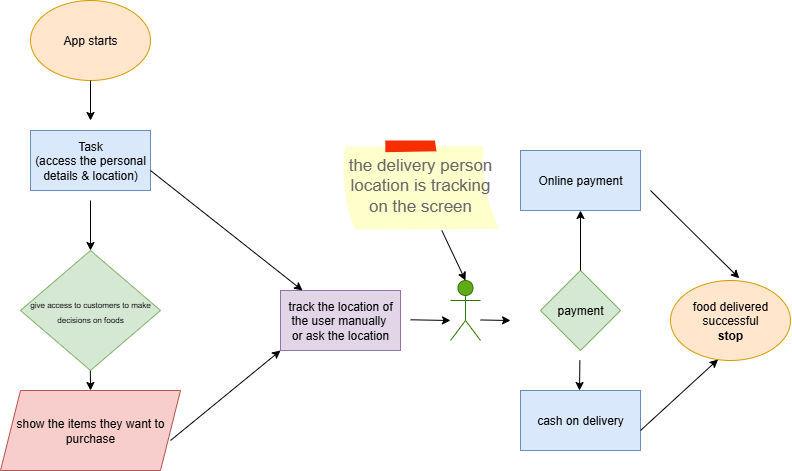

The diagram above was exported from draw.io. Its source (the exported page's mxGraphModel, read from the mxfile embedded in the PNG):
<mxGraphModel dx="918" dy="498" grid="1" gridSize="10" guides="1" tooltips="1" connect="1" arrows="1" fold="1" page="1" pageScale="1" pageWidth="850" pageHeight="1100" math="0" shadow="0">
  <root>
    <mxCell id="0" />
    <mxCell id="1" parent="0" />
    <mxCell id="pl9nKjjSEhhfpcCoOpOr-1" value="App starts" style="ellipse;whiteSpace=wrap;html=1;fillColor=#ffe6cc;strokeColor=#d79b00;" vertex="1" parent="1">
      <mxGeometry x="90" y="20" width="120" height="80" as="geometry" />
    </mxCell>
    <mxCell id="pl9nKjjSEhhfpcCoOpOr-2" value="" style="endArrow=classic;html=1;rounded=0;exitX=0.5;exitY=1;exitDx=0;exitDy=0;" edge="1" parent="1" source="pl9nKjjSEhhfpcCoOpOr-1">
      <mxGeometry width="50" height="50" relative="1" as="geometry">
        <mxPoint x="400" y="180" as="sourcePoint" />
        <mxPoint x="150" y="140" as="targetPoint" />
      </mxGeometry>
    </mxCell>
    <mxCell id="pl9nKjjSEhhfpcCoOpOr-6" value="" style="endArrow=classic;html=1;rounded=0;" edge="1" parent="1">
      <mxGeometry width="50" height="50" relative="1" as="geometry">
        <mxPoint x="150" y="220" as="sourcePoint" />
        <mxPoint x="150" y="270" as="targetPoint" />
      </mxGeometry>
    </mxCell>
    <mxCell id="pl9nKjjSEhhfpcCoOpOr-8" value="" style="endArrow=classic;html=1;rounded=0;" edge="1" parent="1">
      <mxGeometry width="50" height="50" relative="1" as="geometry">
        <mxPoint x="149.5" y="350" as="sourcePoint" />
        <mxPoint x="150" y="410" as="targetPoint" />
      </mxGeometry>
    </mxCell>
    <mxCell id="pl9nKjjSEhhfpcCoOpOr-12" value="Task&lt;div&gt;(access the personal details &amp;amp; location)&lt;/div&gt;" style="rounded=0;whiteSpace=wrap;html=1;fillColor=#dae8fc;strokeColor=#6c8ebf;" vertex="1" parent="1">
      <mxGeometry x="90" y="150" width="120" height="60" as="geometry" />
    </mxCell>
    <mxCell id="pl9nKjjSEhhfpcCoOpOr-13" value="&lt;font style=&quot;font-size: 8px;&quot;&gt;give access to customers to make decisions on foods&lt;/font&gt;" style="rhombus;whiteSpace=wrap;html=1;fillColor=#d5e8d4;strokeColor=#82b366;" vertex="1" parent="1">
      <mxGeometry x="80" y="270" width="140" height="120" as="geometry" />
    </mxCell>
    <mxCell id="pl9nKjjSEhhfpcCoOpOr-14" value="&lt;font&gt;show the items they want to purchase&lt;/font&gt;" style="shape=parallelogram;perimeter=parallelogramPerimeter;whiteSpace=wrap;html=1;fixedSize=1;fillColor=#f8cecc;strokeColor=#b85450;" vertex="1" parent="1">
      <mxGeometry x="60" y="410" width="180" height="80" as="geometry" />
    </mxCell>
    <mxCell id="pl9nKjjSEhhfpcCoOpOr-15" value="" style="endArrow=classic;html=1;rounded=0;" edge="1" parent="1">
      <mxGeometry width="50" height="50" relative="1" as="geometry">
        <mxPoint x="230" y="460" as="sourcePoint" />
        <mxPoint x="340" y="370" as="targetPoint" />
      </mxGeometry>
    </mxCell>
    <mxCell id="pl9nKjjSEhhfpcCoOpOr-16" value="track the location of the user manually&amp;nbsp;&lt;div&gt;or ask the location&lt;/div&gt;" style="rounded=0;whiteSpace=wrap;html=1;fillColor=#e1d5e7;strokeColor=#9673a6;" vertex="1" parent="1">
      <mxGeometry x="340" y="310" width="120" height="60" as="geometry" />
    </mxCell>
    <mxCell id="pl9nKjjSEhhfpcCoOpOr-17" value="" style="endArrow=classic;html=1;rounded=0;" edge="1" parent="1" target="pl9nKjjSEhhfpcCoOpOr-16">
      <mxGeometry width="50" height="50" relative="1" as="geometry">
        <mxPoint x="210" y="190" as="sourcePoint" />
        <mxPoint x="260" y="140" as="targetPoint" />
      </mxGeometry>
    </mxCell>
    <mxCell id="pl9nKjjSEhhfpcCoOpOr-18" value="Actor" style="shape=umlActor;verticalLabelPosition=bottom;verticalAlign=top;html=1;outlineConnect=0;fillColor=#60a917;fontColor=#ffffff;strokeColor=#2D7600;" vertex="1" parent="1">
      <mxGeometry x="510" y="300" width="30" height="60" as="geometry" />
    </mxCell>
    <mxCell id="pl9nKjjSEhhfpcCoOpOr-19" value="" style="endArrow=classic;html=1;rounded=0;" edge="1" parent="1">
      <mxGeometry width="50" height="50" relative="1" as="geometry">
        <mxPoint x="470" y="339.29" as="sourcePoint" />
        <mxPoint x="510" y="340" as="targetPoint" />
      </mxGeometry>
    </mxCell>
    <mxCell id="pl9nKjjSEhhfpcCoOpOr-21" value="food delivered successful&lt;div&gt;&lt;b&gt;stop&lt;/b&gt;&lt;/div&gt;" style="ellipse;whiteSpace=wrap;html=1;fillColor=#ffe6cc;strokeColor=#d79b00;" vertex="1" parent="1">
      <mxGeometry x="730" y="300" width="120" height="80" as="geometry" />
    </mxCell>
    <mxCell id="pl9nKjjSEhhfpcCoOpOr-22" value="" style="endArrow=classic;html=1;rounded=0;" edge="1" parent="1">
      <mxGeometry width="50" height="50" relative="1" as="geometry">
        <mxPoint x="540" y="339.47" as="sourcePoint" />
        <mxPoint x="570" y="340" as="targetPoint" />
      </mxGeometry>
    </mxCell>
    <mxCell id="pl9nKjjSEhhfpcCoOpOr-26" value="the delivery person location is tracking on the screen" style="strokeWidth=1;shadow=0;dashed=0;align=center;html=1;shape=mxgraph.mockup.text.stickyNote2;fontColor=#666666;mainText=;fontSize=17;whiteSpace=wrap;fillColor=#ffffcc;strokeColor=#F62E00;" vertex="1" parent="1">
      <mxGeometry x="400" y="160" width="160" height="90" as="geometry" />
    </mxCell>
    <mxCell id="pl9nKjjSEhhfpcCoOpOr-29" value="" style="endArrow=classic;html=1;rounded=0;entryX=0.5;entryY=0;entryDx=0;entryDy=0;entryPerimeter=0;" edge="1" parent="1" source="pl9nKjjSEhhfpcCoOpOr-26" target="pl9nKjjSEhhfpcCoOpOr-18">
      <mxGeometry width="50" height="50" relative="1" as="geometry">
        <mxPoint x="470" y="330" as="sourcePoint" />
        <mxPoint x="520" y="280" as="targetPoint" />
      </mxGeometry>
    </mxCell>
    <mxCell id="pl9nKjjSEhhfpcCoOpOr-32" value="payment" style="rhombus;whiteSpace=wrap;html=1;fillColor=#d5e8d4;strokeColor=#82b366;" vertex="1" parent="1">
      <mxGeometry x="600" y="290" width="80" height="80" as="geometry" />
    </mxCell>
    <mxCell id="pl9nKjjSEhhfpcCoOpOr-35" value="" style="endArrow=classic;html=1;rounded=0;" edge="1" parent="1" target="pl9nKjjSEhhfpcCoOpOr-36">
      <mxGeometry width="50" height="50" relative="1" as="geometry">
        <mxPoint x="640" y="290" as="sourcePoint" />
        <mxPoint x="640" y="250" as="targetPoint" />
      </mxGeometry>
    </mxCell>
    <mxCell id="pl9nKjjSEhhfpcCoOpOr-36" value="Online payment" style="rounded=0;whiteSpace=wrap;html=1;fillColor=#dae8fc;strokeColor=#6c8ebf;" vertex="1" parent="1">
      <mxGeometry x="580" y="170" width="120" height="60" as="geometry" />
    </mxCell>
    <mxCell id="pl9nKjjSEhhfpcCoOpOr-38" value="cash on delivery" style="rounded=0;whiteSpace=wrap;html=1;fillColor=#dae8fc;strokeColor=#6c8ebf;" vertex="1" parent="1">
      <mxGeometry x="580" y="410" width="120" height="60" as="geometry" />
    </mxCell>
    <mxCell id="pl9nKjjSEhhfpcCoOpOr-39" value="" style="endArrow=classic;html=1;rounded=0;" edge="1" parent="1">
      <mxGeometry width="50" height="50" relative="1" as="geometry">
        <mxPoint x="639.38" y="379.76" as="sourcePoint" />
        <mxPoint x="639" y="410" as="targetPoint" />
      </mxGeometry>
    </mxCell>
    <mxCell id="pl9nKjjSEhhfpcCoOpOr-40" value="" style="endArrow=classic;html=1;rounded=0;entryX=0.573;entryY=-0.028;entryDx=0;entryDy=0;entryPerimeter=0;" edge="1" parent="1" target="pl9nKjjSEhhfpcCoOpOr-21">
      <mxGeometry width="50" height="50" relative="1" as="geometry">
        <mxPoint x="710" y="210" as="sourcePoint" />
        <mxPoint x="770" y="250" as="targetPoint" />
        <Array as="points">
          <mxPoint x="710" y="210" />
        </Array>
      </mxGeometry>
    </mxCell>
    <mxCell id="pl9nKjjSEhhfpcCoOpOr-41" value="" style="endArrow=classic;html=1;rounded=0;entryX=0.396;entryY=0.987;entryDx=0;entryDy=0;entryPerimeter=0;" edge="1" parent="1" target="pl9nKjjSEhhfpcCoOpOr-21">
      <mxGeometry width="50" height="50" relative="1" as="geometry">
        <mxPoint x="700" y="450" as="sourcePoint" />
        <mxPoint x="750" y="400" as="targetPoint" />
      </mxGeometry>
    </mxCell>
  </root>
</mxGraphModel>